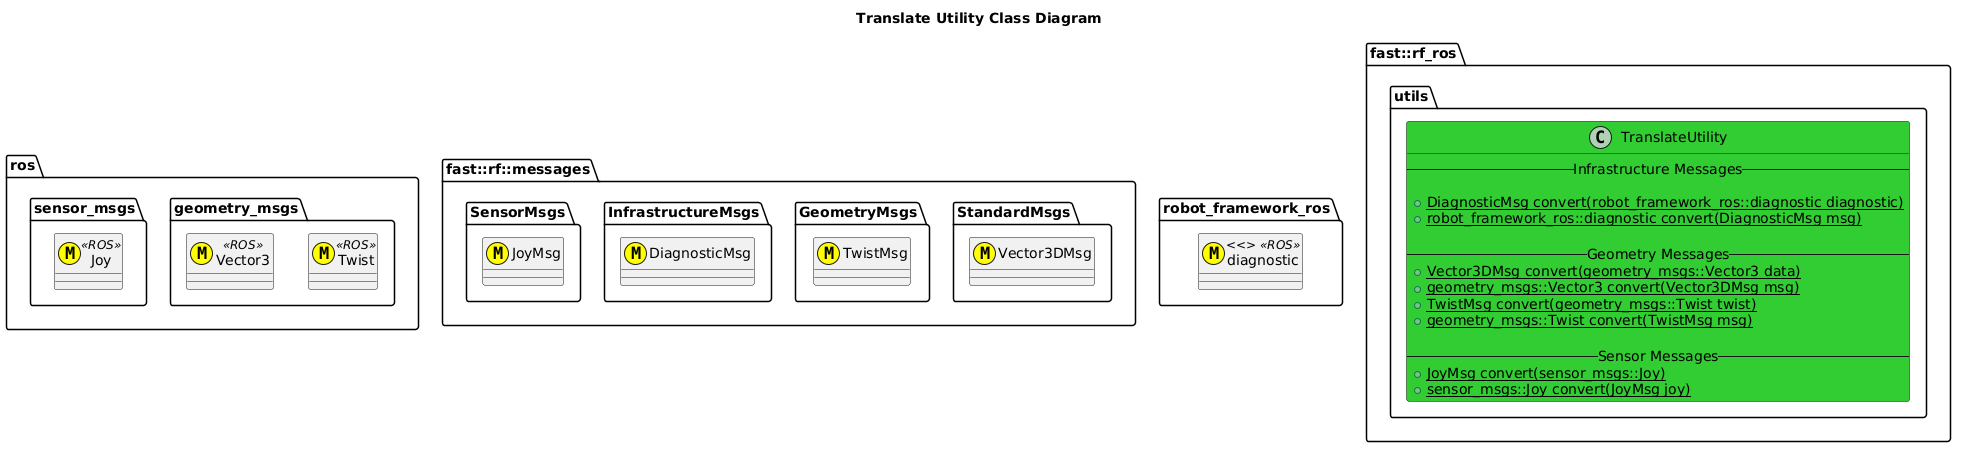

The diagram above was rendered by PlantUML. Its source (embedded in the PNG):
@startuml
title Translate Utility Class Diagram
namespace ros {
    namespace geometry_msgs {
        class Twist <<(M,#FFFF00)>> <<ROS>>
        class Vector3 <<(M,#FFFF00)>> <<ROS>>
    }
    namespace sensor_msgs {
        class Joy <<(M,#FFFF00)>> <<ROS>>
    }
}
namespace fast::rf::messages {
    namespace StandardMsgs {
        class Vector3DMsg <<(M,#FFFF00)>>
    }
    namespace GeometryMsgs {
        class TwistMsg <<(M,#FFFF00)>>
    }
    namespace InfrastructureMsgs {
        class DiagnosticMsg <<(M,#FFFF00)>>
    }
    namespace SensorMsgs {
        class JoyMsg <<(M,#FFFF00)>>
    }
}
namespace robot_framework_ros {
    class diagnostic <<(M,#FFFF00)> <<ROS>>
}
namespace fast::rf_ros {
    namespace utils {
        class TranslateUtility #LimeGreen {
            -- Infrastructure Messages --

            +{static} DiagnosticMsg convert(robot_framework_ros::diagnostic diagnostic)
            +{static} robot_framework_ros::diagnostic convert(DiagnosticMsg msg)

            -- Geometry Messages --
            +{static} Vector3DMsg convert(geometry_msgs::Vector3 data)
            +{static} geometry_msgs::Vector3 convert(Vector3DMsg msg)
            +{static} TwistMsg convert(geometry_msgs::Twist twist)
            +{static} geometry_msgs::Twist convert(TwistMsg msg)

            -- Sensor Messages --
            +{static} JoyMsg convert(sensor_msgs::Joy)
            +{static} sensor_msgs::Joy convert(JoyMsg joy)
        }
        
    }
}

@enduml